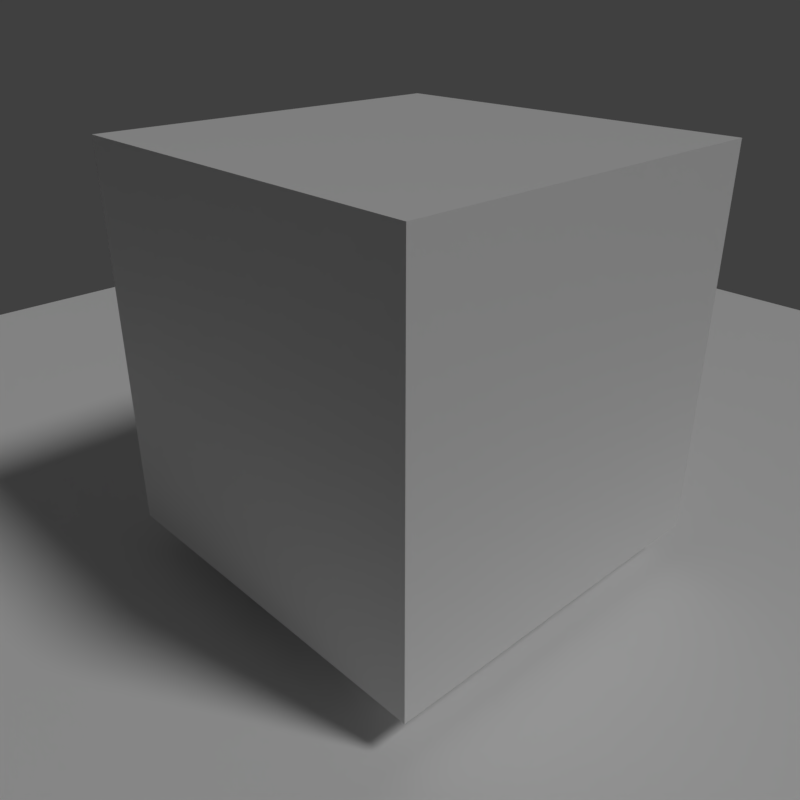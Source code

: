 # Source: 03_-_sun_lamp.blend  (saved by Blender 2.81.16; exported with 4.5.12 LTS)
import bpy
from mathutils import Matrix  # noqa: F401  (used for matrix-valued properties, if any)

bpy.ops.wm.read_factory_settings(use_empty=True)
scene = bpy.context.scene
scene.name = 'Scene'

# ---- collections
col_collection_1 = bpy.data.collections.new('Collection 1'); scene.collection.children.link(col_collection_1)

# ---- materials (node trees are filled in below, after node groups)
mat_material = bpy.data.materials.new('Material')
mat_material.alpha_threshold = 0.0
mat_material.roughness = 0.5
mat_material.line_color = (0.0, 0.0, 0.0, 1.0)

# ---- material node trees
mat_material.use_nodes = True; mat_material.node_tree.nodes.clear()
_N = mat_material.node_tree.nodes; _L = mat_material.node_tree.links
n0 = _N.new('ShaderNodeOutputMaterial'); n0.name = 'Material Output'; n0.location = (300, 300)
n1 = _N.new('ShaderNodeBsdfPrincipled'); n1.name = 'Principled BSDF'; n1.location = (10, 300)
n1.distribution = 'GGX'
n1.subsurface_method = 'BURLEY'
n1.inputs[3].default_value = 1.45
n1.inputs[27].default_value = (0.0, 0.0, 0.0, 1.0)
n1.inputs[28].default_value = 1.0
n2 = _N.new('NodeUndefined'); n2.name = 'asClosure2Surface'; n2.location = (1186, 62)
n3 = _N.new('NodeUndefined'); n3.name = 'asDisneyMaterial'; n3.location = (684, 334)
_L.new(n1.outputs[0], n0.inputs[0])
_L.new(n3.outputs[0], n2.inputs[0])
n0.is_active_output = True

# ---- world
world_world = bpy.data.worlds.new('World'); scene.world = world_world
world_world.color = (0.05088, 0.05088, 0.05088)
world_world.use_sun_shadow = False
world_world.sun_shadow_jitter_overblur = 0.0
world_world.cycles.sampling_method = 'MANUAL'

# ---- cameras
cam_camera = bpy.data.cameras.new('Camera')
cam_camera.clip_end = 100.0
cam_camera.lens = 35.0
cam_camera.sensor_width = 32.0
cam_camera.sensor_height = 18.0
cam_camera.ortho_scale = 7.314
cam_camera.dof.focus_distance = 0.0
cam_camera.dof.aperture_fstop = 128.0

# ---- lights
light_lamp = bpy.data.lights.new('Lamp', 'SUN')
light_lamp.transmission_factor = 0.0
light_lamp.cutoff_distance = 30.0
light_lamp.angle = 0.1993
light_lamp.energy = 1.0
light_lamp.shadow_buffer_clip_start = 1.001
light_lamp.shadow_soft_size = 0.1
light_lamp.shadow_cascade_max_distance = 1000.0

# ---- meshes
me_plane = bpy.data.meshes.new('Plane')
me_plane.from_pydata([(-1.0, -1.0, 0.0), (1.0, -1.0, 0.0), (-1.0, 1.0, 0.0), (1.0, 1.0, 0.0)], [], [(0, 1, 3, 2)])
me_plane.materials.append(mat_material)
me_plane.use_remesh_preserve_volume = False
me_plane.use_remesh_preserve_attributes = False
me_plane.use_mirror_vertex_groups = False
me_plane.update()
me_cube = bpy.data.meshes.new('Cube')
me_cube.from_pydata([(1.0, 1.0, -1.0), (1.0, -1.0, -1.0), (-1.0, -1.0, -1.0), (-1.0, 1.0, -1.0), (1.0, 1.0, 1.0), (1.0, -1.0, 1.0), (-1.0, -1.0, 1.0), (-1.0, 1.0, 1.0)], [], [(0, 1, 2, 3), (4, 7, 6, 5), (0, 4, 5, 1), (1, 5, 6, 2), (2, 6, 7, 3), (4, 0, 3, 7)])
me_cube.materials.append(mat_material)
me_cube.use_remesh_preserve_volume = False
me_cube.use_remesh_preserve_attributes = False
me_cube.use_mirror_vertex_groups = False
me_cube.update()

# ---- objects
ob_plane = bpy.data.objects.new('Plane', me_plane)
ob_cube = bpy.data.objects.new('Cube', me_cube)
ob_lamp = bpy.data.objects.new('Lamp', light_lamp)
ob_camera = bpy.data.objects.new('Camera', cam_camera)

# ---- transforms, parenting, visibility, modifiers, constraints
ob_plane.location = (-1.333, 1.367, 0.0)
ob_plane.scale = (3.835, 3.835, 3.835)
ob_plane.lineart.crease_threshold = 0.0
ob_cube.location = (0.0, 0.0, 1.203)
ob_cube.lock_rotations_4d = False
ob_cube.empty_display_type = 'ARROWS'
ob_cube.lineart.crease_threshold = 0.0
ob_lamp.location = (4.076, 1.005, 5.904)
ob_lamp.rotation_euler = (0.6503, 0.05522, 1.866)
ob_lamp.lock_rotations_4d = False
ob_lamp.empty_display_type = 'ARROWS'
ob_lamp.color = (0.0, 0.0, 0.0, 0.0)
ob_lamp.lineart.crease_threshold = 0.0
ob_camera.location = (2.811, -2.732, 2.871)
ob_camera.rotation_euler = (1.109, 0.0, 0.8149)
ob_camera.lock_rotations_4d = False
ob_camera.empty_display_type = 'ARROWS'
ob_camera.color = (0.0, 0.0, 0.0, 0.0)
ob_camera.display_type = 'WIRE'
ob_camera.lineart.crease_threshold = 0.0

# ---- collection membership
col_collection_1.objects.link(ob_plane)
col_collection_1.objects.link(ob_cube)
col_collection_1.objects.link(ob_lamp)
col_collection_1.objects.link(ob_camera)

# ---- scene / render settings (as saved in the file)
scene.camera = ob_camera
scene.frame_start = 1; scene.frame_end = 250; scene.frame_set(1)
scene.render.engine = 'BLENDER_EEVEE_NEXT'
scene.render.resolution_x = 500
scene.render.resolution_y = 500
scene.render.resolution_percentage = 50
scene.render.dither_intensity = 0.0
scene.cycles.use_denoising = False
scene.cycles.samples = 128
scene.cycles.sampling_pattern = 'TABULATED_SOBOL'
scene.cycles.use_adaptive_sampling = False
scene.cycles.use_light_tree = False
scene.cycles.blur_glossy = 0.0
scene.cycles.sample_clamp_indirect = 0.0
scene.view_settings.view_transform = 'Standard'
bpy.context.view_layer.update()
